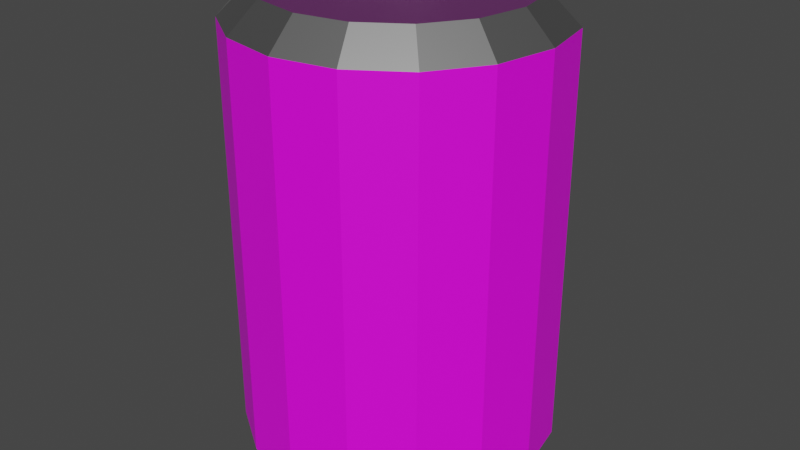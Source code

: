 # Source: soda_can.blend  (saved by Blender 2.93.20; exported with 4.5.12 LTS)
import bpy
from mathutils import Matrix  # noqa: F401  (used for matrix-valued properties, if any)

bpy.ops.wm.read_factory_settings(use_empty=True)
scene = bpy.context.scene
scene.name = 'Scene'

# ---- collections
col_collection = bpy.data.collections.new('Collection'); scene.collection.children.link(col_collection)

# ---- images (referenced by path relative to the original .blend; pixels are not part of the script)
import os
ASSET_DIR = os.environ.get("B2B_ASSET_DIR", "")  # directory of the original .blend (textures are referenced by path, not embedded)
HERE = os.path.dirname(os.path.abspath(__file__))  # packed textures are extracted next to this script under _unpacked/

def load_image(name, relpath, width, height, colorspace="sRGB"):
    """Load a texture the original file referenced (path relative to the .blend, or extracted next to this script)."""
    p = next((c for c in (os.path.join(HERE, relpath), os.path.join(ASSET_DIR, relpath)) if relpath and os.path.exists(c)), "")
    if p:
        img = bpy.data.images.load(p, check_existing=True)
        img.name = name
    else:  # same state as the original file: an image datablock whose file is absent (Cycles renders it pink)
        img = bpy.data.images.new(name, width, height)
        img.source = "FILE"
        img.filepath = "//" + (relpath or name)
    img.colorspace_settings.name = colorspace
    return img
img_cola_tex_png_001 = load_image('cola-tex.png.001', 'cola-tex.png', 1024, 1024, 'sRGB')
img_cola_lid_alpha_png_001 = load_image('cola-lid-alpha.png.001', 'cola-lid-alpha.png', 1024, 1024, 'sRGB')

# ---- materials (node trees are filled in below, after node groups)
mat_metal = bpy.data.materials.new('Metal')
mat_metal.use_transparent_shadow = False
mat_coke_label = bpy.data.materials.new('Coke Label')
mat_coke_label.use_transparent_shadow = False
mat_coke_lid = bpy.data.materials.new('Coke Lid')
mat_coke_lid.use_transparent_shadow = False

# ---- material node trees
mat_metal.use_nodes = True; mat_metal.node_tree.nodes.clear()
_N = mat_metal.node_tree.nodes; _L = mat_metal.node_tree.links
n0 = _N.new('ShaderNodeBsdfPrincipled'); n0.name = 'Principled BSDF'; n0.location = (10, 300)
n0.distribution = 'GGX'
n0.subsurface_method = 'BURLEY'
n0.inputs[0].default_value = (0.4, 0.4, 0.4, 1.0)
n0.inputs[1].default_value = 1.0
n0.inputs[2].default_value = 0.4883
n0.inputs[3].default_value = 1.45
n0.inputs[13].default_value = 0.0
n0.inputs[27].default_value = (0.0, 0.0, 0.0, 1.0)
n0.inputs[28].default_value = 1.0
n1 = _N.new('ShaderNodeOutputMaterial'); n1.name = 'Material Output'; n1.location = (300, 300)
_L.new(n0.outputs[0], n1.inputs[0])
n1.is_active_output = True
mat_coke_label.use_nodes = True; mat_coke_label.node_tree.nodes.clear()
_N = mat_coke_label.node_tree.nodes; _L = mat_coke_label.node_tree.links
n0 = _N.new('ShaderNodeOutputMaterial'); n0.name = 'Material Output'; n0.location = (300, 300)
n1 = _N.new('ShaderNodeBsdfPrincipled'); n1.name = 'Principled BSDF'; n1.location = (10, 300)
n1.distribution = 'GGX'
n1.subsurface_method = 'BURLEY'
n1.inputs[3].default_value = 1.45
n1.inputs[27].default_value = (0.0, 0.0, 0.0, 1.0)
n1.inputs[28].default_value = 1.0
n2 = _N.new('ShaderNodeMapping'); n2.name = 'Mapping'; n2.location = (-604, 201)
n2.width = 240
n2.inputs[1].default_value = (-3.725e-09, -0.2, 0.0)
n2.inputs[3].default_value = (1.0, 2.3, 2.5)
n3 = _N.new('ShaderNodeTexCoord'); n3.name = 'Texture Coordinate'; n3.location = (-804, 184)
n4 = _N.new('ShaderNodeTexImage'); n4.name = 'Image Texture'; n4.location = (-304, 172)
n4.image = img_cola_tex_png_001
n4.interpolation = 'Closest'
_L.new(n1.outputs[0], n0.inputs[0])
_L.new(n4.outputs[0], n1.inputs[0])
_L.new(n2.outputs[0], n4.inputs[0])
_L.new(n3.outputs[2], n2.inputs[0])
n0.is_active_output = True
mat_coke_lid.use_nodes = True; mat_coke_lid.node_tree.nodes.clear()
_N = mat_coke_lid.node_tree.nodes; _L = mat_coke_lid.node_tree.links
n0 = _N.new('ShaderNodeOutputMaterial'); n0.name = 'Material Output'; n0.location = (651, 253)
n1 = _N.new('ShaderNodeBsdfPrincipled'); n1.name = 'Principled BSDF.002'; n1.location = (411, -22)
n1.distribution = 'GGX'
n1.subsurface_method = 'BURLEY'
n1.inputs[0].default_value = (0.4, 0.4, 0.4, 1.0)
n1.inputs[1].default_value = 1.0
n1.inputs[2].default_value = 0.4883
n1.inputs[3].default_value = 1.45
n1.inputs[13].default_value = 0.0
n1.inputs[27].default_value = (0.0, 0.0, 0.0, 1.0)
n1.inputs[28].default_value = 1.0
n2 = _N.new('ShaderNodeMixShader'); n2.name = 'Mix Shader'; n2.location = (432, 213)
n2.inputs[0].default_value = 0.5567
n3 = _N.new('ShaderNodeMapping'); n3.name = 'Mapping'; n3.location = (-852, 181)
n3.width = 240
n3.inputs[1].default_value = (-0.125, -0.125, 0.0)
n3.inputs[3].default_value = (2.5, 2.5, 1.0)
n4 = _N.new('ShaderNodeTexCoord'); n4.name = 'Texture Coordinate'; n4.location = (-1052, 164)
n5 = _N.new('ShaderNodeBsdfPrincipled'); n5.name = 'Principled BSDF.001'; n5.location = (10, 300)
n5.width = 238
n5.distribution = 'GGX'
n5.subsurface_method = 'BURLEY'
n5.inputs[1].default_value = 1.0
n5.inputs[2].default_value = 0.4883
n5.inputs[3].default_value = 1.45
n5.inputs[13].default_value = 0.0
n5.inputs[27].default_value = (0.0, 0.0, 0.0, 1.0)
n5.inputs[28].default_value = 1.0
n6 = _N.new('ShaderNodeTexImage'); n6.name = 'Image Texture'; n6.location = (-486, 215)
n6.image = img_cola_lid_alpha_png_001
n6.interpolation = 'Closest'
_L.new(n3.outputs[0], n6.inputs[0])
_L.new(n4.outputs[2], n3.inputs[0])
_L.new(n2.outputs[0], n0.inputs[0])
_L.new(n1.outputs[0], n2.inputs[1])
_L.new(n5.outputs[0], n2.inputs[2])
_L.new(n6.outputs[0], n5.inputs[0])
_L.new(n6.outputs[1], n5.inputs[4])
n0.is_active_output = True

# ---- world
world_world = bpy.data.worlds.new('World'); scene.world = world_world
world_world.use_nodes = True; world_world.node_tree.nodes.clear()
_N = world_world.node_tree.nodes; _L = world_world.node_tree.links
n0 = _N.new('ShaderNodeOutputWorld'); n0.name = 'World Output'; n0.location = (300, 300)
n1 = _N.new('ShaderNodeBackground'); n1.name = 'Background'; n1.location = (10, 300)
n1.inputs[0].default_value = (0.05088, 0.05088, 0.05088, 1.0)
_L.new(n1.outputs[0], n0.inputs[0])
n0.is_active_output = True
world_world.color = (0.05088, 0.05088, 0.05088)
world_world.use_sun_shadow = False
world_world.sun_shadow_jitter_overblur = 0.0

# ---- meshes
me_cylinder = bpy.data.meshes.new('Cylinder')
me_cylinder.from_pydata([(-2.608e-08, 0.8187, -1.0), (0.0, 1.0, -0.8222), (-2.235e-08, 0.8187, 1.976), (0.0, 1.0, 1.799), (0.3133, 0.7564, -1.0), (0.3827, 0.9239, -0.8222), (0.3133, 0.7564, 1.976), (0.3827, 0.9239, 1.799), (0.5789, 0.5789, -1.0), (0.7071, 0.7071, -0.8222), (0.5789, 0.5789, 1.976), (0.7071, 0.7071, 1.799), (0.7564, 0.3133, -1.0), (0.9239, 0.3827, -0.8222), (0.7564, 0.3133, 1.976), (0.9239, 0.3827, 1.799), (0.8187, -5.96e-08, -1.0), (1.0, -4.371e-08, -0.8222), (0.8187, -5.96e-08, 1.976), (1.0, -4.371e-08, 1.799), (0.7564, -0.3133, -1.0), (0.9239, -0.3827, -0.8222), (0.7564, -0.3133, 1.976), (0.9239, -0.3827, 1.799), (0.5789, -0.5789, -1.0), (0.7071, -0.7071, -0.8222), (0.5789, -0.5789, 1.976), (0.7071, -0.7071, 1.799), (0.3133, -0.7564, -1.0), (0.3827, -0.9239, -0.8222), (0.3133, -0.7564, 1.976), (0.3827, -0.9239, 1.799), (-6.333e-08, -0.8187, -1.0), (-8.742e-08, -1.0, -0.8222), (-6.333e-08, -0.8187, 1.976), (-8.742e-08, -1.0, 1.799), (-0.3133, -0.7564, -1.0), (-0.3827, -0.9239, -0.8222), (-0.3133, -0.7564, 1.976), (-0.3827, -0.9239, 1.799), (-0.5789, -0.5789, -1.0), (-0.7071, -0.7071, -0.8222), (-0.5789, -0.5789, 1.976), (-0.7071, -0.7071, 1.799), (-0.7564, -0.3133, -1.0), (-0.9239, -0.3827, -0.8222), (-0.7564, -0.3133, 1.976), (-0.9239, -0.3827, 1.799), (-0.8187, -1.118e-08, -1.0), (-1.0, 1.192e-08, -0.8222), (-0.8187, -1.49e-08, 1.976), (-1.0, 1.192e-08, 1.799), (-0.7564, 0.3133, -1.0), (-0.9239, 0.3827, -0.8222), (-0.7564, 0.3133, 1.976), (-0.9239, 0.3827, 1.799), (-0.5789, 0.5789, -1.0), (-0.7071, 0.7071, -0.8222), (-0.5789, 0.5789, 1.976), (-0.7071, 0.7071, 1.799), (-0.3133, 0.7564, -1.0), (-0.3827, 0.9239, -0.8222), (-0.3133, 0.7564, 1.976), (-0.3827, 0.9239, 1.799), (-0.01096, 0.7704, 1.896), (0.2932, 0.7099, 1.896), (0.5511, 0.5376, 1.896), (0.7234, 0.2797, 1.896), (0.7839, -0.02448, 1.896), (0.7234, -0.3286, 1.896), (0.5511, -0.5865, 1.896), (0.2932, -0.7588, 1.896), (-0.01096, -0.8193, 1.896), (-0.3151, -0.7588, 1.896), (-0.573, -0.5865, 1.896), (-0.7453, -0.3286, 1.896), (-0.8058, -0.02448, 1.896), (-0.7453, 0.2797, 1.896), (-0.573, 0.5376, 1.896), (-0.3151, 0.7099, 1.896), (0.1762, 0.5406, -0.9401), (-0.05172, 0.5859, -0.9401), (0.3693, 0.4115, -0.9401), (0.4984, 0.2184, -0.9401), (0.5438, -0.009524, -0.9401), (0.4984, -0.2374, -0.9401), (0.3693, -0.4306, -0.9401), (0.1762, -0.5597, -0.9401), (-0.05172, -0.605, -0.9401), (-0.2796, -0.5597, -0.9401), (-0.4728, -0.4306, -0.9401), (-0.6019, -0.2374, -0.9401), (-0.6472, -0.009524, -0.9401), (-0.6019, 0.2184, -0.9401), (-0.4728, 0.4115, -0.9401), (-0.2796, 0.5406, -0.9401)], [], [(61, 63, 3, 1), (9, 11, 15, 13), (13, 15, 19, 17), (17, 19, 23, 21), (21, 23, 27, 25), (25, 27, 31, 29), (29, 31, 35, 33), (33, 35, 39, 37), (37, 39, 43, 41), (41, 43, 47, 45), (45, 47, 51, 49), (49, 51, 55, 53), (53, 55, 59, 57), (57, 59, 63, 61), (5, 7, 11, 9), (30, 26, 70, 71), (1, 3, 7, 5), (1, 5, 4, 0), (7, 3, 2, 6), (5, 9, 8, 4), (11, 7, 6, 10), (9, 13, 12, 8), (15, 11, 10, 14), (13, 17, 16, 12), (19, 15, 14, 18), (17, 21, 20, 16), (23, 19, 18, 22), (21, 25, 24, 20), (27, 23, 22, 26), (25, 29, 28, 24), (31, 27, 26, 30), (29, 33, 32, 28), (35, 31, 30, 34), (33, 37, 36, 32), (39, 35, 34, 38), (37, 41, 40, 36), (43, 39, 38, 42), (41, 45, 44, 40), (47, 43, 42, 46), (45, 49, 48, 44), (51, 47, 46, 50), (49, 53, 52, 48), (55, 51, 50, 54), (53, 57, 56, 52), (59, 55, 54, 58), (57, 61, 60, 56), (63, 59, 58, 62), (61, 1, 0, 60), (3, 63, 62, 2), (36, 40, 90, 89), (65, 64, 79, 78, 77, 76, 75, 74, 73, 72, 71, 70, 69, 68, 67, 66), (2, 62, 79, 64), (50, 46, 75, 76), (6, 2, 64, 65), (26, 22, 69, 70), (46, 42, 74, 75), (22, 18, 68, 69), (42, 38, 73, 74), (62, 58, 78, 79), (18, 14, 67, 68), (38, 34, 72, 73), (58, 54, 77, 78), (14, 10, 66, 67), (34, 30, 71, 72), (54, 50, 76, 77), (10, 6, 65, 66), (81, 80, 82, 83, 84, 85, 86, 87, 88, 89, 90, 91, 92, 93, 94, 95), (56, 60, 95, 94), (12, 16, 84, 83), (32, 36, 89, 88), (52, 56, 94, 93), (8, 12, 83, 82), (28, 32, 88, 87), (48, 52, 93, 92), (4, 8, 82, 80), (0, 4, 80, 81), (24, 28, 87, 86), (44, 48, 92, 91), (60, 0, 81, 95), (20, 24, 86, 85), (40, 44, 91, 90), (16, 20, 85, 84)])
me_cylinder.polygons.foreach_set('material_index', [1, 1, 1, 1, 1, 1, 1, 1, 1, 1, 1, 1, 1, 1, 1, 0, 1, 0, 0, 0, 0, 0, 0, 0, 0, 0, 0, 0, 0, 0, 0, 0, 0, 0, 0, 0, 0, 0, 0, 0, 0, 0, 0, 0, 0, 0, 0, 0, 0, 0, 2, 0, 0, 0, 0, 0, 0, 0, 0, 0, 0, 0, 0, 0, 0, 0, 0, 0, 0, 0, 0, 0, 0, 0, 0, 0, 0, 0, 0, 0, 0, 0])
_uv = me_cylinder.uv_layers.new(name='UVMap')
_uv.uv.foreach_set('vector', [0.0625, 0.5445, 0.0625, 0.9555, 0.0, 0.9555, 0.0, 0.5445, 0.875, 0.5445, 0.875, 0.9555, 0.8125, 0.9555, 0.8125, 0.5445, 0.8125, 0.5445, 0.8125, 0.9555, 0.75, 0.9555, 0.75, 0.5445, 0.75, 0.5445, 0.75, 0.9555, 0.6875, 0.9555, 0.6875, 0.5445, 0.6875, 0.5445, 0.6875, 0.9555, 0.625, 0.9555, 0.625, 0.5445, 0.625, 0.5445, 0.625, 0.9555, 0.5625, 0.9555, 0.5625, 0.5445, 0.5625, 0.5445, 0.5625, 0.9555, 0.5, 0.9555, 0.5, 0.5445, 0.5, 0.5445, 0.5, 0.9555, 0.4375, 0.9555, 0.4375, 0.5445, 0.4375, 0.5445, 0.4375, 0.9555, 0.375, 0.9555, 0.375, 0.5445, 0.375, 0.5445, 0.375, 0.9555, 0.3125, 0.9555, 0.3125, 0.5445, 0.3125, 0.5445, 0.3125, 0.9555, 0.25, 0.9555, 0.25, 0.5445, 0.25, 0.5445, 0.25, 0.9555, 0.1875, 0.9555, 0.1875, 0.5445, 0.1875, 0.5445, 0.1875, 0.9555, 0.125, 0.9555, 0.125, 0.5445, 0.125, 0.5445, 0.125, 0.9555, 0.0625, 0.9555, 0.0625, 0.5445, 0.9375, 0.5445, 0.9375, 0.9555, 0.875, 0.9555, 0.875, 0.5445, 0.5682, 1.0, 0.6193, 1.0, 0.6193, 1.0, 0.5682, 1.0, 1.0, 0.5445, 1.0, 0.9555, 0.9375, 0.9555, 0.9375, 0.5445, 1.0, 0.5445, 0.9375, 0.5445, 0.9432, 0.5, 0.9943, 0.5, 0.9375, 0.9555, 1.0, 0.9555, 0.9943, 1.0, 0.9432, 1.0, 0.9375, 0.5445, 0.875, 0.5445, 0.8807, 0.5, 0.9318, 0.5, 0.875, 0.9555, 0.9375, 0.9555, 0.9318, 1.0, 0.8807, 1.0, 0.875, 0.5445, 0.8125, 0.5445, 0.8182, 0.5, 0.8693, 0.5, 0.8125, 0.9555, 0.875, 0.9555, 0.8693, 1.0, 0.8182, 1.0, 0.8125, 0.5445, 0.75, 0.5445, 0.7557, 0.5, 0.8068, 0.5, 0.75, 0.9555, 0.8125, 0.9555, 0.8068, 1.0, 0.7557, 1.0, 0.75, 0.5445, 0.6875, 0.5445, 0.6932, 0.5, 0.7443, 0.5, 0.6875, 0.9555, 0.75, 0.9555, 0.7443, 1.0, 0.6932, 1.0, 0.6875, 0.5445, 0.625, 0.5445, 0.6307, 0.5, 0.6818, 0.5, 0.625, 0.9555, 0.6875, 0.9555, 0.6818, 1.0, 0.6307, 1.0, 0.625, 0.5445, 0.5625, 0.5445, 0.5682, 0.5, 0.6193, 0.5, 0.5625, 0.9555, 0.625, 0.9555, 0.6193, 1.0, 0.5682, 1.0, 0.5625, 0.5445, 0.5, 0.5445, 0.5057, 0.5, 0.5568, 0.5, 0.5, 0.9555, 0.5625, 0.9555, 0.5568, 1.0, 0.5057, 1.0, 0.5, 0.5445, 0.4375, 0.5445, 0.4432, 0.5, 0.4943, 0.5, 0.4375, 0.9555, 0.5, 0.9555, 0.4943, 1.0, 0.4432, 1.0, 0.4375, 0.5445, 0.375, 0.5445, 0.3807, 0.5, 0.4318, 0.5, 0.375, 0.9555, 0.4375, 0.9555, 0.4318, 1.0, 0.3807, 1.0, 0.375, 0.5445, 0.3125, 0.5445, 0.3182, 0.5, 0.3693, 0.5, 0.3125, 0.9555, 0.375, 0.9555, 0.3693, 1.0, 0.3182, 1.0, 0.3125, 0.5445, 0.25, 0.5445, 0.2557, 0.5, 0.3068, 0.5, 0.25, 0.9555, 0.3125, 0.9555, 0.3068, 1.0, 0.2557, 1.0, 0.25, 0.5445, 0.1875, 0.5445, 0.1932, 0.5, 0.2443, 0.5, 0.1875, 0.9555, 0.25, 0.9555, 0.2443, 1.0, 0.1932, 1.0, 0.1875, 0.5445, 0.125, 0.5445, 0.1307, 0.5, 0.1818, 0.5, 0.125, 0.9555, 0.1875, 0.9555, 0.1818, 1.0, 0.1307, 1.0, 0.125, 0.5445, 0.0625, 0.5445, 0.06817, 0.5, 0.1193, 0.5, 0.0625, 0.9555, 0.125, 0.9555, 0.1193, 1.0, 0.06817, 1.0, 0.0625, 0.5445, 0.0, 0.5445, 0.005667, 0.5, 0.05683, 0.5, 0.0, 0.9555, 0.0625, 0.9555, 0.05683, 1.0, 0.005667, 1.0, 0.4318, 0.5, 0.3807, 0.5, 0.3807, 0.5, 0.4318, 0.5, 0.3252, 0.4315, 0.25, 0.4465, 0.1748, 0.4315, 0.1111, 0.3889, 0.06848, 0.3252, 0.05352, 0.25, 0.06848, 0.1748, 0.1111, 0.1111, 0.1748, 0.06848, 0.25, 0.05352, 0.3252, 0.06848, 0.3889, 0.1111, 0.4315, 0.1748, 0.4465, 0.25, 0.4315, 0.3252, 0.3889, 0.3889, 0.005667, 1.0, 0.05683, 1.0, 0.05683, 1.0, 0.005667, 1.0, 0.2557, 1.0, 0.3068, 1.0, 0.3068, 1.0, 0.2557, 1.0, 0.9432, 1.0, 0.9943, 1.0, 0.9943, 1.0, 0.9432, 1.0, 0.6307, 1.0, 0.6818, 1.0, 0.6818, 1.0, 0.6307, 1.0, 0.3182, 1.0, 0.3693, 1.0, 0.3693, 1.0, 0.3182, 1.0, 0.6932, 1.0, 0.7443, 1.0, 0.7443, 1.0, 0.6932, 1.0, 0.3807, 1.0, 0.4318, 1.0, 0.4318, 1.0, 0.3807, 1.0, 0.06817, 1.0, 0.1193, 1.0, 0.1193, 1.0, 0.06817, 1.0, 0.7557, 1.0, 0.8068, 1.0, 0.8068, 1.0, 0.7557, 1.0, 0.4432, 1.0, 0.4943, 1.0, 0.4943, 1.0, 0.4432, 1.0, 0.1307, 1.0, 0.1818, 1.0, 0.1818, 1.0, 0.1307, 1.0, 0.8182, 1.0, 0.8693, 1.0, 0.8693, 1.0, 0.8182, 1.0, 0.5057, 1.0, 0.5568, 1.0, 0.5568, 1.0, 0.5057, 1.0, 0.1932, 1.0, 0.2443, 1.0, 0.2443, 1.0, 0.1932, 1.0, 0.8807, 1.0, 0.9318, 1.0, 0.9318, 1.0, 0.8807, 1.0, 0.75, 0.4465, 0.8252, 0.4315, 0.8889, 0.3889, 0.9315, 0.3252, 0.9465, 0.25, 0.9315, 0.1748, 0.8889, 0.1111, 0.8252, 0.06848, 0.75, 0.05352, 0.6748, 0.06848, 0.6111, 0.1111, 0.5685, 0.1748, 0.5535, 0.25, 0.5685, 0.3252, 0.6111, 0.3889, 0.6748, 0.4315, 0.1193, 0.5, 0.06817, 0.5, 0.06817, 0.5, 0.1193, 0.5, 0.8068, 0.5, 0.7557, 0.5, 0.7557, 0.5, 0.8068, 0.5, 0.4943, 0.5, 0.4432, 0.5, 0.4432, 0.5, 0.4943, 0.5, 0.1818, 0.5, 0.1307, 0.5, 0.1307, 0.5, 0.1818, 0.5, 0.8693, 0.5, 0.8182, 0.5, 0.8182, 0.5, 0.8693, 0.5, 0.5568, 0.5, 0.5057, 0.5, 0.5057, 0.5, 0.5568, 0.5, 0.2443, 0.5, 0.1932, 0.5, 0.1932, 0.5, 0.2443, 0.5, 0.9318, 0.5, 0.8807, 0.5, 0.8807, 0.5, 0.9318, 0.5, 0.9943, 0.5, 0.9432, 0.5, 0.9432, 0.5, 0.9943, 0.5, 0.6193, 0.5, 0.5682, 0.5, 0.5682, 0.5, 0.6193, 0.5, 0.3068, 0.5, 0.2557, 0.5, 0.2557, 0.5, 0.3068, 0.5, 0.05683, 0.5, 0.005667, 0.5, 0.005667, 0.5, 0.05683, 0.5, 0.6818, 0.5, 0.6307, 0.5, 0.6307, 0.5, 0.6818, 0.5, 0.3693, 0.5, 0.3182, 0.5, 0.3182, 0.5, 0.3693, 0.5, 0.7443, 0.5, 0.6932, 0.5, 0.6932, 0.5, 0.7443, 0.5])
me_cylinder.materials.append(mat_metal)
me_cylinder.materials.append(mat_coke_label)
me_cylinder.materials.append(mat_coke_lid)
me_cylinder.use_remesh_fix_poles = True
me_cylinder.use_remesh_preserve_attributes = False
me_cylinder.update()

# ---- objects
ob_cylinder = bpy.data.objects.new('Cylinder', me_cylinder)

# ---- transforms, parenting, visibility, modifiers, constraints
ob_cylinder.location = (0.0, 0.0, 0.0)

# ---- collection membership
col_collection.objects.link(ob_cylinder)

# ---- scene / render settings (as saved in the file)
scene.frame_start = 1; scene.frame_end = 250; scene.frame_set(250)
scene.render.engine = 'BLENDER_EEVEE_NEXT'
scene.cycles.use_denoising = False
scene.cycles.samples = 128
scene.cycles.sampling_pattern = 'TABULATED_SOBOL'
scene.cycles.use_adaptive_sampling = False
scene.cycles.use_light_tree = False
scene.view_settings.view_transform = 'Filmic'
bpy.context.view_layer.update()

# ---- added for rendering (the .blend has no active camera and no usable light): camera, sun
cam_auto = bpy.data.cameras.new('AutoCamera')
cam_auto.lens = 50.0
cam_auto.sensor_width = 36.0
cam_auto.clip_end = 1000.0
ob_auto_camera = bpy.data.objects.new('AutoCamera', cam_auto)
scene.collection.objects.link(ob_auto_camera)
ob_auto_camera.location = (3.79901, -4.55881, 3.52745)
ob_auto_camera.rotation_euler = (1.09748, -7.21219e-08, 0.694738)
scene.camera = ob_auto_camera
light_auto_sun = bpy.data.lights.new('AutoSun', 'SUN')
light_auto_sun.energy = 3.0
light_auto_sun.angle = 0.0523599
ob_auto_sun = bpy.data.objects.new('AutoSun', light_auto_sun)
scene.collection.objects.link(ob_auto_sun)
ob_auto_sun.rotation_euler = (0.872665, 0.174533, 0.523599)
bpy.context.view_layer.update()
